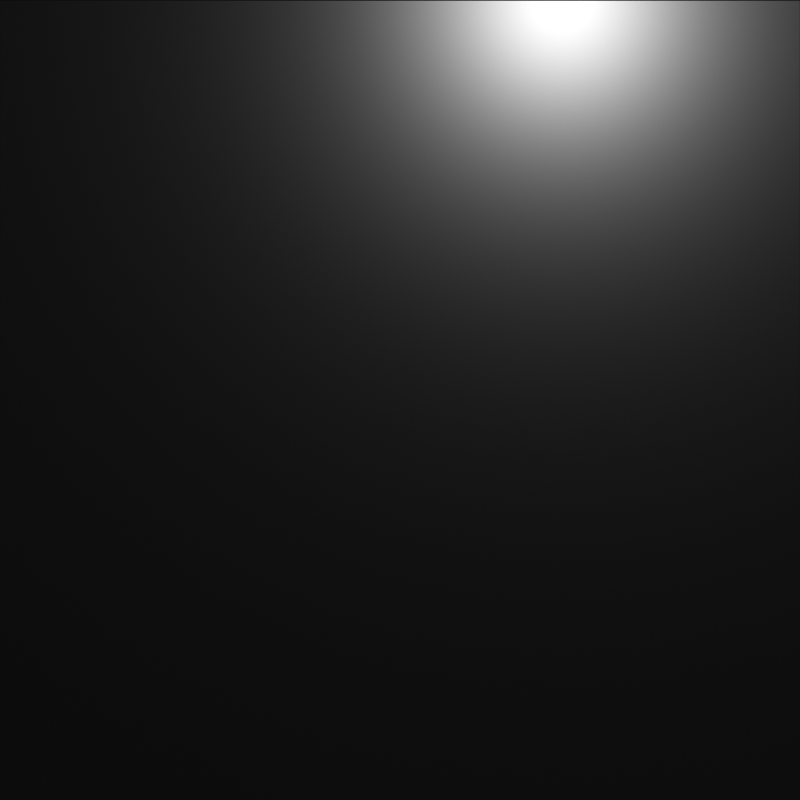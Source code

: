 # Source: cbcf_BumpVectorToNormalMap.blend  (saved by Blender 4.1.24; exported with 4.5.12 LTS)
import bpy
from mathutils import Matrix  # noqa: F401  (used for matrix-valued properties, if any)

bpy.ops.wm.read_factory_settings(use_empty=True)
scene = bpy.context.scene
scene.name = 'Scene'

# ---- collections
col_collection = bpy.data.collections.new('Collection'); scene.collection.children.link(col_collection)

# ---- materials (node trees are filled in below, after node groups)
mat_material = bpy.data.materials.new('Material')
mat_material.alpha_threshold = 0.0
mat_material.use_transparent_shadow = False
mat_material.roughness = 0.5
mat_material.line_color = (0.0, 0.0, 0.0, 1.0)

# ---- node groups
ng_bump_vector_to_normal_map = bpy.data.node_groups.new('Bump Vector to Normal Map', 'ShaderNodeTree')
_s = ng_bump_vector_to_normal_map.interface.new_socket(name='Normal Map', in_out='OUTPUT', socket_type='NodeSocketVector')
_s.subtype = 'DIRECTION'
_s.description = 'The output vector.'
_s = ng_bump_vector_to_normal_map.interface.new_socket(name='Vector', in_out='INPUT', socket_type='NodeSocketVector')
_s.min_value = -1e+04
_s.max_value = 1e+04
_s.description = 'The input vector. Should be the output of a Bump node.'
_s = ng_bump_vector_to_normal_map.interface.new_socket(name='Lowest Depth', in_out='INPUT', socket_type='NodeSocketFloat')
_s.subtype = 'DISTANCE'
_s.default_value = 0.9
_s.max_value = 1.0
_s.description = 'The depth of the lowest Z value in the normal map'
_s = ng_bump_vector_to_normal_map.interface.new_socket(name='Highest Depth', in_out='INPUT', socket_type='NodeSocketFloat')
_s.subtype = 'DISTANCE'
_s.default_value = 1.0
_s.min_value = 0.0
_s.description = 'The depth of the highest Z value in the normal map'
_N = ng_bump_vector_to_normal_map.nodes; _L = ng_bump_vector_to_normal_map.links
n0 = _N.new('NodeGroupOutput'); n0.name = 'Group Output'; n0.location = (475, 20)
n1 = _N.new('NodeGroupInput'); n1.name = 'Group Input'; n1.location = (-586, -2)
n2 = _N.new('ShaderNodeSeparateXYZ'); n2.name = 'Separate XYZ.001'; n2.location = (-145, 7)
n3 = _N.new('ShaderNodeMapRange'); n3.name = 'Map Range'; n3.location = (-364, 22)
n3.clamp = False
n3.data_type = 'FLOAT_VECTOR'
n3.inputs[7].default_value = (-1.0, -1.0, -1.0)
n4 = _N.new('ShaderNodeCombineXYZ'); n4.name = 'Combine XYZ'; n4.location = (295, 37)
n5 = _N.new('ShaderNodeMapRange'); n5.name = 'Map Range.001'; n5.location = (95, -12)
n5.clamp = False
_L.new(n1.outputs[0], n3.inputs[0])
_L.new(n1.outputs[0], n3.inputs[6])
_L.new(n3.outputs[1], n2.inputs[0])
_L.new(n2.outputs[0], n4.inputs[0])
_L.new(n2.outputs[2], n4.inputs[1])
_L.new(n5.outputs[0], n4.inputs[2])
_L.new(n4.outputs[0], n0.inputs[0])
_L.new(n2.outputs[1], n5.inputs[0])
_L.new(n1.outputs[1], n5.inputs[3])
_L.new(n1.outputs[2], n5.inputs[4])
n0.is_active_output = True

# ---- material node trees
mat_material.use_nodes = True; mat_material.node_tree.nodes.clear()
_N = mat_material.node_tree.nodes; _L = mat_material.node_tree.links
n0 = _N.new('ShaderNodeOutputMaterial'); n0.name = 'Material Output'; n0.location = (2197, 657)
n1 = _N.new('ShaderNodeUVMap'); n1.name = 'UV Map'; n1.location = (30, -196)
n1.from_instancer = True
n2 = _N.new('ShaderNodeTexNoise'); n2.name = 'Noise Texture'; n2.location = (30, -40)
n2.noise_dimensions = '4D'
n2.inputs[2].default_value = 6.1
n2.inputs[3].default_value = 1.95
n2.inputs[4].default_value = 0.3429
n2.inputs[5].default_value = 1.5
n3 = _N.new('ShaderNodeVectorMath'); n3.name = 'Vector Math'; n3.location = (280, -144)
n3.operation = 'SCALE'
n3.inputs[3].default_value = 6.283
n4 = _N.new('ShaderNodeSeparateXYZ'); n4.name = 'Separate XYZ'; n4.location = (572, -75)
n5 = _N.new('ShaderNodeCombineXYZ'); n5.name = 'Combine XYZ'; n5.location = (979, -40)
n6 = _N.new('ShaderNodeMath'); n6.name = 'Math'; n6.location = (781, -71)
n6.hide = True
n6.operation = 'SINE'
n7 = _N.new('ShaderNodeMath'); n7.name = 'Math.001'; n7.location = (781, -107)
n7.hide = True
n7.operation = 'COSINE'
n8 = _N.new('ShaderNodeMath'); n8.name = 'Math.002'; n8.location = (784, -141)
n8.hide = True
n8.operation = 'SINE'
n9 = _N.new('ShaderNodeMath'); n9.name = 'Math.003'; n9.location = (789, -181)
n9.hide = True
n9.operation = 'COSINE'
n10 = _N.new('ShaderNodeGroup'); n10.name = 'Group'; n10.location = (1298, 476)
n10.width = 263
n10.node_tree = ng_bump_vector_to_normal_map
n10.inputs[1].default_value = 1.0
n10.inputs[2].default_value = 1.0
n11 = _N.new('ShaderNodeMath'); n11.name = 'Math.004'; n11.location = (446, -103)
n11.operation = 'SMOOTH_MAX'
n11.inputs[1].default_value = 0.0
n11.inputs[2].default_value = 0.18
n12 = _N.new('ShaderNodeMath'); n12.name = 'Math.005'; n12.location = (266, -91)
n12.inputs[1].default_value = -0.65
n12.inputs[2].default_value = 0.0
n13 = _N.new('ShaderNodeTexNoise'); n13.name = 'Noise Texture.001'; n13.location = (32, -351)
n13.noise_dimensions = '4D'
n13.inputs[2].default_value = 13.48
n13.inputs[3].default_value = 1.95
n13.inputs[4].default_value = 0.3429
n13.inputs[5].default_value = 1.5
n14 = _N.new('ShaderNodeMath'); n14.name = 'Math.006'; n14.location = (453, -296)
n14.operation = 'SMOOTH_MAX'
n14.inputs[1].default_value = 0.0
n14.inputs[2].default_value = 0.37
n15 = _N.new('ShaderNodeMath'); n15.name = 'Math.007'; n15.location = (273, -284)
n15.inputs[1].default_value = -0.65
n15.inputs[2].default_value = 0.0
n16 = _N.new('ShaderNodeMix'); n16.name = 'Mix'; n16.location = (640, -95)
n16.data_type = 'RGBA'
n16.blend_type = 'ADD'
n16.inputs[0].default_value = 0.6925
n17 = _N.new('ShaderNodeBump'); n17.name = 'Bump.001'; n17.location = (1108, 434)
n17.inputs[0].default_value = 0.3213
n17.inputs[1].default_value = 0.16
n17.inputs[2].default_value = 1.0
n18 = _N.new('NodeFrame'); n18.name = 'Frame'; n18.location = (259, 470)
n18.label = 'Texture'
n18.width = 810
n19 = _N.new('NodeFrame'); n19.name = 'Frame.001'; n19.location = (-1002, 454)
n19.label = 'UV mapping'
n19.width = 1149
n20 = _N.new('ShaderNodeNormalMap'); n20.name = 'Normal Map'; n20.location = (1673, 573)
n21 = _N.new('ShaderNodeBsdfDiffuse'); n21.name = 'Diffuse BSDF'; n21.location = (1943, 639)
n1.parent = n19
n2.parent = n18
n3.parent = n19
n4.parent = n19
n5.parent = n19
n6.parent = n19
n7.parent = n19
n8.parent = n19
n9.parent = n19
n11.parent = n18
n12.parent = n18
n13.parent = n18
n14.parent = n18
n15.parent = n18
n16.parent = n18
_L.new(n5.outputs[0], n2.inputs[0])
_L.new(n1.outputs[0], n3.inputs[0])
_L.new(n3.outputs[0], n4.inputs[0])
_L.new(n4.outputs[0], n6.inputs[0])
_L.new(n6.outputs[0], n5.inputs[0])
_L.new(n4.outputs[0], n7.inputs[0])
_L.new(n7.outputs[0], n5.inputs[1])
_L.new(n4.outputs[1], n8.inputs[0])
_L.new(n8.outputs[0], n5.inputs[2])
_L.new(n4.outputs[1], n9.inputs[0])
_L.new(n9.outputs[0], n2.inputs[1])
_L.new(n12.outputs[0], n11.inputs[0])
_L.new(n2.outputs[0], n12.inputs[0])
_L.new(n5.outputs[0], n13.inputs[0])
_L.new(n9.outputs[0], n13.inputs[1])
_L.new(n15.outputs[0], n14.inputs[0])
_L.new(n13.outputs[0], n15.inputs[0])
_L.new(n14.outputs[0], n16.inputs[3])
_L.new(n11.outputs[0], n16.inputs[2])
_L.new(n11.outputs[0], n16.inputs[6])
_L.new(n14.outputs[0], n16.inputs[7])
_L.new(n16.outputs[2], n17.inputs[3])
_L.new(n17.outputs[0], n10.inputs[0])
_L.new(n10.outputs[0], n20.inputs[1])
_L.new(n21.outputs[0], n0.inputs[0])
_L.new(n20.outputs[0], n21.inputs[2])
n0.is_active_output = True

# ---- world
world_world = bpy.data.worlds.new('World'); scene.world = world_world
world_world.use_nodes = True; world_world.node_tree.nodes.clear()
_N = world_world.node_tree.nodes; _L = world_world.node_tree.links
n0 = _N.new('ShaderNodeOutputWorld'); n0.name = 'World Output'; n0.location = (300, 300)
n1 = _N.new('ShaderNodeBackground'); n1.name = 'Background'; n1.location = (10, 300)
n1.inputs[0].default_value = (0.05088, 0.05088, 0.05088, 1.0)
_L.new(n1.outputs[0], n0.inputs[0])
n0.is_active_output = True
world_world.color = (0.05088, 0.05088, 0.05088)
world_world.use_sun_shadow = False
world_world.sun_shadow_jitter_overblur = 0.0

# ---- cameras
cam_camera_001 = bpy.data.cameras.new('Camera.001')
cam_camera_001.type = 'ORTHO'
cam_camera_001.ortho_scale = 2.0

# ---- lights
light_point = bpy.data.lights.new('Point', 'POINT')
light_point.transmission_factor = 0.0
light_point.shadow_maximum_resolution = 0.006
light_point.use_absolute_resolution = True

# ---- meshes
me_plane = bpy.data.meshes.new('Plane')
me_plane.from_pydata([(-1.0, 0.0, -1.0), (1.0, 0.0, -1.0), (-1.0, 0.0, 1.0), (1.0, 0.0, 1.0)], [], [(0, 1, 3, 2)])
_uv = me_plane.uv_layers.new(name='UVMap')
_uv.uv.foreach_set('vector', [0.0, 0.0, 1.0, 0.0, 1.0, 1.0, 0.0, 1.0])
me_plane.materials.append(mat_material)
me_plane.update()

# ---- objects
ob_plane = bpy.data.objects.new('Plane', me_plane)
ob_camera = bpy.data.objects.new('Camera', cam_camera_001)
ob_point = bpy.data.objects.new('Point', light_point)

# ---- transforms, parenting, visibility, modifiers, constraints
ob_plane.location = (0.0, 0.0, 0.0)
ob_camera.location = (0.0, -7.228, 0.0)
ob_camera.rotation_euler = (1.571, -0.0, 0.0)
ob_camera.scale = (1.0, 1.0, 1.0)
ob_point.location = (0.4054, -0.4491, 1.0)

# ---- collection membership
col_collection.objects.link(ob_plane)
col_collection.objects.link(ob_camera)
col_collection.objects.link(ob_point)

# ---- scene / render settings (as saved in the file)
scene.camera = ob_camera
scene.frame_start = 1; scene.frame_end = 300; scene.frame_set(53)
scene.render.engine = 'BLENDER_EEVEE_NEXT'
scene.render.resolution_x = 1024
scene.render.resolution_y = 1024
scene.render.fps = 75
scene.cycles.sampling_pattern = 'TABULATED_SOBOL'
scene.eevee.taa_samples = 1
scene.eevee.use_taa_reprojection = False
scene.eevee.ray_tracing_options.trace_max_roughness = 0.0
scene.view_settings.view_transform = 'Raw'
bpy.context.view_layer.update()
